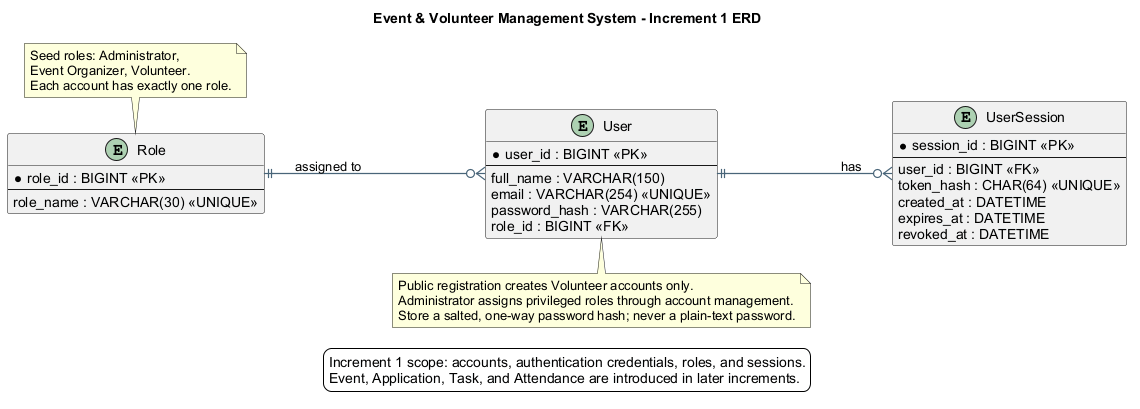

The diagram above was rendered by PlantUML. Its source (embedded in the PNG):
@startuml INCREMENT_1_ERD
title Event & Volunteer Management System - Increment 1 ERD

left to right direction
skinparam backgroundColor #FFFFFF
skinparam shadowing false
skinparam defaultFontName Arial
skinparam ArrowColor #496579
skinparam ArrowThickness 1.2
skinparam entity {
  BackgroundColor #F5F8FC
  BorderColor #36536F
  FontColor #172B3A
  FontSize 13
}

entity "Role" as ROLE {
  * role_id : BIGINT <<PK>>
  --
  role_name : VARCHAR(30) <<UNIQUE>>
}

entity "User" as USER {
  * user_id : BIGINT <<PK>>
  --
  full_name : VARCHAR(150)
  email : VARCHAR(254) <<UNIQUE>>
  password_hash : VARCHAR(255)
  role_id : BIGINT <<FK>>
}

entity "UserSession" as USER_SESSION {
  * session_id : BIGINT <<PK>>
  --
  user_id : BIGINT <<FK>>
  token_hash : CHAR(64) <<UNIQUE>>
  created_at : DATETIME
  expires_at : DATETIME
  revoked_at : DATETIME
}

ROLE ||--o{ USER : assigned to
USER ||--o{ USER_SESSION : has

note top of ROLE
  Seed roles: Administrator,
  Event Organizer, Volunteer.
  Each account has exactly one role.
end note

note bottom of USER
  Public registration creates Volunteer accounts only.
  Administrator assigns privileged roles through account management.
  Store a salted, one-way password hash; never a plain-text password.
end note

legend bottom
  Increment 1 scope: accounts, authentication credentials, roles, and sessions.
  Event, Application, Task, and Attendance are introduced in later increments.
endlegend

@enduml